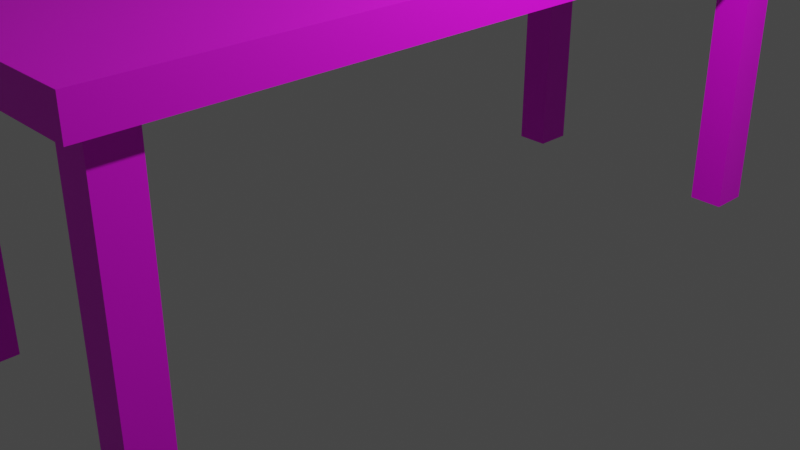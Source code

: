 # Source: Table.blend  (saved by Blender 3.3.6; exported with 4.5.12 LTS)
import bpy
from mathutils import Matrix  # noqa: F401  (used for matrix-valued properties, if any)

bpy.ops.wm.read_factory_settings(use_empty=True)
scene = bpy.context.scene
scene.name = 'Scene'

# ---- collections
col_collection = bpy.data.collections.new('Collection'); scene.collection.children.link(col_collection)

# ---- images (referenced by path relative to the original .blend; pixels are not part of the script)
import os
ASSET_DIR = os.environ.get("B2B_ASSET_DIR", "")  # directory of the original .blend (textures are referenced by path, not embedded)
HERE = os.path.dirname(os.path.abspath(__file__))  # packed textures are extracted next to this script under _unpacked/

def load_image(name, relpath, width, height, colorspace="sRGB"):
    """Load a texture the original file referenced (path relative to the .blend, or extracted next to this script)."""
    p = next((c for c in (os.path.join(HERE, relpath), os.path.join(ASSET_DIR, relpath)) if relpath and os.path.exists(c)), "")
    if p:
        img = bpy.data.images.load(p, check_existing=True)
        img.name = name
    else:  # same state as the original file: an image datablock whose file is absent (Cycles renders it pink)
        img = bpy.data.images.new(name, width, height)
        img.source = "FILE"
        img.filepath = "//" + (relpath or name)
    img.colorspace_settings.name = colorspace
    return img
img_material_base_color = load_image('Material Base Color', 'TableColor.png', 1024, 1024, 'sRGB')

# ---- materials (node trees are filled in below, after node groups)
mat_material = bpy.data.materials.new('Material')
mat_material.alpha_threshold = 0.0
mat_material.use_transparent_shadow = False
mat_material.roughness = 0.5
mat_material.line_color = (0.0, 0.0, 0.0, 1.0)

# ---- material node trees
mat_material.use_nodes = True; mat_material.node_tree.nodes.clear()
_N = mat_material.node_tree.nodes; _L = mat_material.node_tree.links
n0 = _N.new('ShaderNodeOutputMaterial'); n0.name = 'Material Output'; n0.location = (300, 300)
n1 = _N.new('ShaderNodeBsdfPrincipled'); n1.name = 'Principled BSDF'; n1.location = (10, 300)
n1.distribution = 'GGX'
n1.subsurface_method = 'RANDOM_WALK_SKIN'
n1.inputs[3].default_value = 1.45
n1.inputs[27].default_value = (0.0, 0.0, 0.0, 1.0)
n1.inputs[28].default_value = 1.0
n2 = _N.new('ShaderNodeTexImage'); n2.name = 'Image Texture'; n2.location = (-280, 275)
n2.image = img_material_base_color
_L.new(n1.outputs[0], n0.inputs[0])
_L.new(n2.outputs[0], n1.inputs[0])
n0.is_active_output = True

# ---- world
world_world = bpy.data.worlds.new('World'); scene.world = world_world
world_world.use_nodes = True; world_world.node_tree.nodes.clear()
_N = world_world.node_tree.nodes; _L = world_world.node_tree.links
n0 = _N.new('ShaderNodeOutputWorld'); n0.name = 'World Output'; n0.location = (300, 300)
n1 = _N.new('ShaderNodeBackground'); n1.name = 'Background'; n1.location = (10, 300)
n1.inputs[0].default_value = (0.05088, 0.05088, 0.05088, 1.0)
_L.new(n1.outputs[0], n0.inputs[0])
n0.is_active_output = True
world_world.color = (0.05088, 0.05088, 0.05088)
world_world.use_sun_shadow = False
world_world.sun_shadow_jitter_overblur = 0.0

# ---- cameras
cam_camera = bpy.data.cameras.new('Camera')
cam_camera.clip_end = 100.0
cam_camera.ortho_scale = 7.314

# ---- lights
light_light = bpy.data.lights.new('Light', 'POINT')
light_light.transmission_factor = 0.0
light_light.energy = 1000.0
light_light.shadow_soft_size = 0.1
light_light.shadow_maximum_resolution = 0.006
light_light.use_absolute_resolution = True

# ---- meshes
me_cube = bpy.data.meshes.new('Cube')
me_cube.from_pydata([(-1.0, -1.0, 1.0), (-0.885, -0.9499, -1.166), (-1.0, 0.0, -1.0), (-1.0, 0.0, 1.0), (0.0, -1.0, 1.0), (0.0, -1.0, -1.0), (0.0, 0.0, -1.0), (0.0, 0.0, 1.0), (-1.0, -1.0, -1.0), (-0.885, -0.8525, -1.166), (-0.6657, -0.8525, -1.166), (-0.6657, -0.9499, -1.166), (-0.885, -0.9499, -18.35), (-0.885, -0.8525, -18.35), (-0.6657, -0.8525, -18.35), (-0.6657, -0.9499, -18.35), (1.0, -1.0, 1.0), (0.885, -0.9499, -1.166), (1.0, 0.0, -1.0), (1.0, 0.0, 1.0), (1.0, -1.0, -1.0), (0.885, -0.8525, -1.166), (0.6657, -0.8525, -1.166), (0.6657, -0.9499, -1.166), (0.885, -0.9499, -18.35), (0.885, -0.8525, -18.35), (0.6657, -0.8525, -18.35), (0.6657, -0.9499, -18.35), (-1.0, 1.0, 1.0), (-0.885, 0.9499, -1.166), (0.0, 1.0, 1.0), (0.0, 1.0, -1.0), (-1.0, 1.0, -1.0), (-0.885, 0.8525, -1.166), (-0.6657, 0.8525, -1.166), (-0.6657, 0.9499, -1.166), (-0.885, 0.9499, -18.35), (-0.885, 0.8525, -18.35), (-0.6657, 0.8525, -18.35), (-0.6657, 0.9499, -18.35), (1.0, 1.0, 1.0), (0.885, 0.9499, -1.166), (1.0, 1.0, -1.0), (0.885, 0.8525, -1.166), (0.6657, 0.8525, -1.166), (0.6657, 0.9499, -1.166), (0.885, 0.9499, -18.35), (0.885, 0.8525, -18.35), (0.6657, 0.8525, -18.35), (0.6657, 0.9499, -18.35)], [], [(7, 3, 0, 4), (5, 4, 0, 8), (8, 0, 3, 2), (10, 11, 15, 14), (9, 1, 8, 2), (10, 9, 2, 6), (1, 11, 5, 8), (11, 10, 6, 5), (13, 14, 15, 12), (9, 10, 14, 13), (11, 1, 12, 15), (1, 9, 13, 12), (7, 4, 16, 19), (5, 20, 16, 4), (20, 18, 19, 16), (22, 26, 27, 23), (21, 18, 20, 17), (22, 6, 18, 21), (17, 20, 5, 23), (23, 5, 6, 22), (25, 24, 27, 26), (21, 25, 26, 22), (23, 27, 24, 17), (17, 24, 25, 21), (7, 30, 28, 3), (31, 32, 28, 30), (32, 2, 3, 28), (34, 38, 39, 35), (33, 2, 32, 29), (34, 6, 2, 33), (29, 32, 31, 35), (35, 31, 6, 34), (37, 36, 39, 38), (33, 37, 38, 34), (35, 39, 36, 29), (29, 36, 37, 33), (7, 19, 40, 30), (31, 30, 40, 42), (42, 40, 19, 18), (44, 45, 49, 48), (43, 41, 42, 18), (44, 43, 18, 6), (41, 45, 31, 42), (45, 44, 6, 31), (47, 48, 49, 46), (43, 44, 48, 47), (45, 41, 46, 49), (41, 43, 47, 46)])
_uv = me_cube.uv_layers.new(name='UVMap')
_uv.uv.foreach_set('vector', [0.75, 0.625, 0.875, 0.625, 0.875, 0.75, 0.75, 0.75, 0.375, 0.875, 0.625, 0.875, 0.625, 1.0, 0.375, 1.0, 0.375, 0.0, 0.625, 0.0, 0.625, 0.125, 0.375, 0.125, 0.2329, 0.642, 0.2329, 0.7329, 0.2329, 0.7329, 0.2329, 0.642, 0.1421, 0.642, 0.1421, 0.7329, 0.125, 0.75, 0.125, 0.625, 0.2329, 0.642, 0.1421, 0.642, 0.125, 0.625, 0.25, 0.625, 0.1421, 0.7329, 0.2329, 0.7329, 0.25, 0.75, 0.125, 0.75, 0.2329, 0.7329, 0.2329, 0.642, 0.25, 0.625, 0.25, 0.75, 0.1421, 0.642, 0.2329, 0.642, 0.2329, 0.7329, 0.1421, 0.7329, 0.1421, 0.642, 0.2329, 0.642, 0.2329, 0.642, 0.1421, 0.642, 0.2329, 0.7329, 0.1421, 0.7329, 0.1421, 0.7329, 0.2329, 0.7329, 0.1421, 0.7329, 0.1421, 0.642, 0.1421, 0.642, 0.1421, 0.7329, 0.75, 0.625, 0.75, 0.75, 0.875, 0.75, 0.875, 0.625, 0.375, 0.875, 0.375, 1.0, 0.625, 1.0, 0.625, 0.875, 0.375, 0.0, 0.375, 0.125, 0.625, 0.125, 0.625, 0.0, 0.2329, 0.642, 0.2329, 0.642, 0.2329, 0.7329, 0.2329, 0.7329, 0.1421, 0.642, 0.125, 0.625, 0.125, 0.75, 0.1421, 0.7329, 0.2329, 0.642, 0.25, 0.625, 0.125, 0.625, 0.1421, 0.642, 0.1421, 0.7329, 0.125, 0.75, 0.25, 0.75, 0.2329, 0.7329, 0.2329, 0.7329, 0.25, 0.75, 0.25, 0.625, 0.2329, 0.642, 0.1421, 0.642, 0.1421, 0.7329, 0.2329, 0.7329, 0.2329, 0.642, 0.1421, 0.642, 0.1421, 0.642, 0.2329, 0.642, 0.2329, 0.642, 0.2329, 0.7329, 0.2329, 0.7329, 0.1421, 0.7329, 0.1421, 0.7329, 0.1421, 0.7329, 0.1421, 0.7329, 0.1421, 0.642, 0.1421, 0.642, 0.75, 0.625, 0.75, 0.75, 0.875, 0.75, 0.875, 0.625, 0.375, 0.875, 0.375, 1.0, 0.625, 1.0, 0.625, 0.875, 0.375, 0.0, 0.375, 0.125, 0.625, 0.125, 0.625, 0.0, 0.2329, 0.642, 0.2329, 0.642, 0.2329, 0.7329, 0.2329, 0.7329, 0.1421, 0.642, 0.125, 0.625, 0.125, 0.75, 0.1421, 0.7329, 0.2329, 0.642, 0.25, 0.625, 0.125, 0.625, 0.1421, 0.642, 0.1421, 0.7329, 0.125, 0.75, 0.25, 0.75, 0.2329, 0.7329, 0.2329, 0.7329, 0.25, 0.75, 0.25, 0.625, 0.2329, 0.642, 0.1421, 0.642, 0.1421, 0.7329, 0.2329, 0.7329, 0.2329, 0.642, 0.1421, 0.642, 0.1421, 0.642, 0.2329, 0.642, 0.2329, 0.642, 0.2329, 0.7329, 0.2329, 0.7329, 0.1421, 0.7329, 0.1421, 0.7329, 0.1421, 0.7329, 0.1421, 0.7329, 0.1421, 0.642, 0.1421, 0.642, 0.75, 0.625, 0.875, 0.625, 0.875, 0.75, 0.75, 0.75, 0.375, 0.875, 0.625, 0.875, 0.625, 1.0, 0.375, 1.0, 0.375, 0.0, 0.625, 0.0, 0.625, 0.125, 0.375, 0.125, 0.2329, 0.642, 0.2329, 0.7329, 0.2329, 0.7329, 0.2329, 0.642, 0.1421, 0.642, 0.1421, 0.7329, 0.125, 0.75, 0.125, 0.625, 0.2329, 0.642, 0.1421, 0.642, 0.125, 0.625, 0.25, 0.625, 0.1421, 0.7329, 0.2329, 0.7329, 0.25, 0.75, 0.125, 0.75, 0.2329, 0.7329, 0.2329, 0.642, 0.25, 0.625, 0.25, 0.75, 0.1421, 0.642, 0.2329, 0.642, 0.2329, 0.7329, 0.1421, 0.7329, 0.1421, 0.642, 0.2329, 0.642, 0.2329, 0.642, 0.1421, 0.642, 0.2329, 0.7329, 0.1421, 0.7329, 0.1421, 0.7329, 0.2329, 0.7329, 0.1421, 0.7329, 0.1421, 0.642, 0.1421, 0.642, 0.1421, 0.7329])
me_cube.materials.append(mat_material)
me_cube.use_mirror_vertex_groups = False
me_cube.update()

# ---- objects
ob_cube = bpy.data.objects.new('Cube', me_cube)
ob_light = bpy.data.objects.new('Light', light_light)
ob_camera = bpy.data.objects.new('Camera', cam_camera)

# ---- transforms, parenting, visibility, modifiers, constraints
ob_cube.location = (0.0, 0.0, 2.673)
ob_cube.scale = (1.692, 4.257, 0.175)
ob_cube.lock_rotations_4d = False
ob_cube.empty_display_type = 'ARROWS'
ob_cube.lineart.crease_threshold = 0.0
ob_light.location = (4.076, 1.005, 5.904)
ob_light.rotation_euler = (0.6503, 0.05522, 1.866)
ob_light.lock_rotations_4d = False
ob_light.empty_display_type = 'ARROWS'
ob_light.color = (0.0, 0.0, 0.0, 0.0)
ob_light.lineart.crease_threshold = 0.0
ob_camera.location = (7.359, -6.926, 4.958)
ob_camera.rotation_euler = (1.109, 0.0, 0.8149)
ob_camera.lock_rotations_4d = False
ob_camera.empty_display_type = 'ARROWS'
ob_camera.color = (0.0, 0.0, 0.0, 0.0)
ob_camera.display_type = 'WIRE'
ob_camera.lineart.crease_threshold = 0.0

# ---- collection membership
col_collection.objects.link(ob_cube)
col_collection.objects.link(ob_light)
col_collection.objects.link(ob_camera)

# ---- scene / render settings (as saved in the file)
scene.camera = ob_camera
scene.frame_start = 1; scene.frame_end = 250; scene.frame_set(1)
scene.render.engine = 'BLENDER_EEVEE_NEXT'
scene.cycles.sampling_pattern = 'TABULATED_SOBOL'
scene.cycles.use_light_tree = False
scene.view_settings.view_transform = 'Filmic'
bpy.context.view_layer.update()
